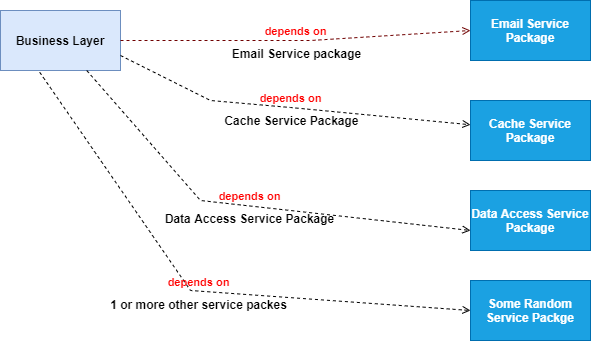

The diagram above was exported from draw.io. Its source (the exported page's mxGraphModel, read from the mxfile embedded in the PNG):
<mxGraphModel dx="1038" dy="579" grid="1" gridSize="10" guides="1" tooltips="1" connect="1" arrows="1" fold="1" page="1" pageScale="1" pageWidth="850" pageHeight="1100" math="0" shadow="0">
  <root>
    <mxCell id="0" />
    <mxCell id="1" parent="0" />
    <mxCell id="V7U7L66T2Lqki6MCdDoD-1" value="Business Layer" style="rounded=0;whiteSpace=wrap;html=1;fontStyle=1;fillColor=#dae8fc;strokeColor=#6c8ebf;" vertex="1" parent="1">
      <mxGeometry x="90" y="170" width="120" height="60" as="geometry" />
    </mxCell>
    <mxCell id="V7U7L66T2Lqki6MCdDoD-2" value="&lt;font color=&quot;#ff0000&quot;&gt;depends on&lt;/font&gt;" style="endArrow=open;html=1;rounded=0;align=center;verticalAlign=bottom;dashed=1;endFill=0;labelBackgroundColor=none;exitX=1;exitY=0.5;exitDx=0;exitDy=0;entryX=0;entryY=0.5;entryDx=0;entryDy=0;fontStyle=1;fillColor=#a20025;strokeColor=#6F0000;" edge="1" parent="1" source="V7U7L66T2Lqki6MCdDoD-1" target="V7U7L66T2Lqki6MCdDoD-4">
      <mxGeometry relative="1" as="geometry">
        <mxPoint x="340" y="300" as="sourcePoint" />
        <mxPoint x="550" y="190" as="targetPoint" />
        <Array as="points">
          <mxPoint x="400" y="200" />
        </Array>
      </mxGeometry>
    </mxCell>
    <mxCell id="V7U7L66T2Lqki6MCdDoD-3" value="Email Service package" style="resizable=0;html=1;align=center;verticalAlign=top;labelBackgroundColor=none;fontStyle=1" connectable="0" vertex="1" parent="V7U7L66T2Lqki6MCdDoD-2">
      <mxGeometry relative="1" as="geometry" />
    </mxCell>
    <mxCell id="V7U7L66T2Lqki6MCdDoD-4" value="Email Service Package" style="rounded=0;whiteSpace=wrap;html=1;fontStyle=1;fillColor=#1ba1e2;strokeColor=#006EAF;fontColor=#ffffff;" vertex="1" parent="1">
      <mxGeometry x="560" y="160" width="120" height="60" as="geometry" />
    </mxCell>
    <mxCell id="V7U7L66T2Lqki6MCdDoD-5" value="&lt;span&gt;Cache Service Package&lt;/span&gt;" style="rounded=0;whiteSpace=wrap;html=1;fontStyle=1;fillColor=#1ba1e2;strokeColor=#006EAF;fontColor=#ffffff;" vertex="1" parent="1">
      <mxGeometry x="560" y="260" width="120" height="60" as="geometry" />
    </mxCell>
    <mxCell id="V7U7L66T2Lqki6MCdDoD-6" value="Data Access Service Package" style="rounded=0;whiteSpace=wrap;html=1;fontStyle=1;fillColor=#1ba1e2;strokeColor=#006EAF;fontColor=#ffffff;" vertex="1" parent="1">
      <mxGeometry x="560" y="350" width="120" height="60" as="geometry" />
    </mxCell>
    <mxCell id="V7U7L66T2Lqki6MCdDoD-7" value="Some Random Service Packge" style="rounded=0;whiteSpace=wrap;html=1;fontStyle=1;fillColor=#1ba1e2;strokeColor=#006EAF;fontColor=#ffffff;" vertex="1" parent="1">
      <mxGeometry x="560" y="440" width="120" height="60" as="geometry" />
    </mxCell>
    <mxCell id="V7U7L66T2Lqki6MCdDoD-8" value="&lt;font color=&quot;#ff0000&quot;&gt;depends on&lt;/font&gt;" style="endArrow=open;html=1;rounded=0;align=center;verticalAlign=bottom;dashed=1;endFill=0;labelBackgroundColor=none;exitX=1;exitY=0.75;exitDx=0;exitDy=0;fontStyle=1" edge="1" parent="1" source="V7U7L66T2Lqki6MCdDoD-1" target="V7U7L66T2Lqki6MCdDoD-5">
      <mxGeometry relative="1" as="geometry">
        <mxPoint x="220" y="210" as="sourcePoint" />
        <mxPoint x="560" y="200" as="targetPoint" />
        <Array as="points">
          <mxPoint x="300" y="260" />
          <mxPoint x="380" y="267" />
        </Array>
      </mxGeometry>
    </mxCell>
    <mxCell id="V7U7L66T2Lqki6MCdDoD-9" value="Cache Service Package" style="resizable=0;html=1;align=center;verticalAlign=top;labelBackgroundColor=none;fontStyle=1" connectable="0" vertex="1" parent="V7U7L66T2Lqki6MCdDoD-8">
      <mxGeometry relative="1" as="geometry" />
    </mxCell>
    <mxCell id="V7U7L66T2Lqki6MCdDoD-10" value="&lt;font color=&quot;#ff0000&quot;&gt;depends on&lt;/font&gt;" style="endArrow=open;html=1;rounded=0;align=center;verticalAlign=bottom;dashed=1;endFill=0;labelBackgroundColor=none;fontStyle=1" edge="1" parent="1" source="V7U7L66T2Lqki6MCdDoD-1">
      <mxGeometry relative="1" as="geometry">
        <mxPoint x="230" y="220" as="sourcePoint" />
        <mxPoint x="560" y="390" as="targetPoint" />
        <Array as="points">
          <mxPoint x="290" y="360" />
        </Array>
      </mxGeometry>
    </mxCell>
    <mxCell id="V7U7L66T2Lqki6MCdDoD-11" value="Data Access Service Package" style="resizable=0;html=1;align=center;verticalAlign=top;labelBackgroundColor=none;fontStyle=1" connectable="0" vertex="1" parent="V7U7L66T2Lqki6MCdDoD-10">
      <mxGeometry relative="1" as="geometry" />
    </mxCell>
    <mxCell id="V7U7L66T2Lqki6MCdDoD-12" value="&lt;font color=&quot;#ff0000&quot;&gt;depends on&lt;/font&gt;" style="endArrow=open;html=1;rounded=0;align=center;verticalAlign=bottom;dashed=1;endFill=0;labelBackgroundColor=none;entryX=0;entryY=0.5;entryDx=0;entryDy=0;exitX=0.327;exitY=1.03;exitDx=0;exitDy=0;exitPerimeter=0;fontStyle=1" edge="1" parent="1" source="V7U7L66T2Lqki6MCdDoD-1" target="V7U7L66T2Lqki6MCdDoD-7">
      <mxGeometry relative="1" as="geometry">
        <mxPoint x="186.25" y="240" as="sourcePoint" />
        <mxPoint x="570" y="400" as="targetPoint" />
        <Array as="points">
          <mxPoint x="280" y="450" />
        </Array>
      </mxGeometry>
    </mxCell>
    <mxCell id="V7U7L66T2Lqki6MCdDoD-13" value="1 or more other service packes" style="resizable=0;html=1;align=center;verticalAlign=top;labelBackgroundColor=none;fontStyle=1" connectable="0" vertex="1" parent="V7U7L66T2Lqki6MCdDoD-12">
      <mxGeometry relative="1" as="geometry" />
    </mxCell>
  </root>
</mxGraphModel>